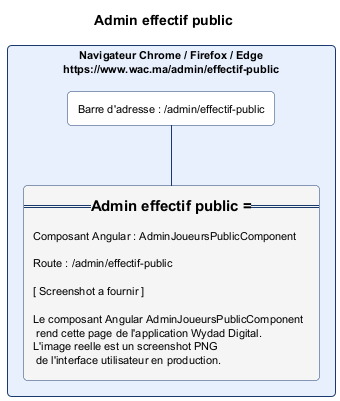

The diagram above was rendered by PlantUML. Its source (embedded in the PNG):
@startuml admin_effectif_public.png
skinparam backgroundColor #FFFFFF
skinparam defaultFontSize 11
skinparam rectangle {
  RoundCorner 8
  BorderColor #1A3A6E
  BackgroundColor #FAFAFA
}
title Admin effectif public

rectangle "Navigateur Chrome / Firefox / Edge\nhttps://www.wac.ma/admin/effectif-public" as NAV #E8F0FE {
  rectangle "Barre d'adresse : /admin/effectif-public" as BAR #FFFFFF
  rectangle "=== Admin effectif public ===\n\nComposant Angular : AdminJoueursPublicComponent\n\nRoute : /admin/effectif-public\n\n[ Screenshot a fournir ]\n\nLe composant Angular AdminJoueursPublicComponent\n rend cette page de l'application Wydad Digital.\nL'image reelle est un screenshot PNG\n de l'interface utilisateur en production." as CONTENT #F5F5F5
}
BAR -[#1A3A6E]- CONTENT
@enduml